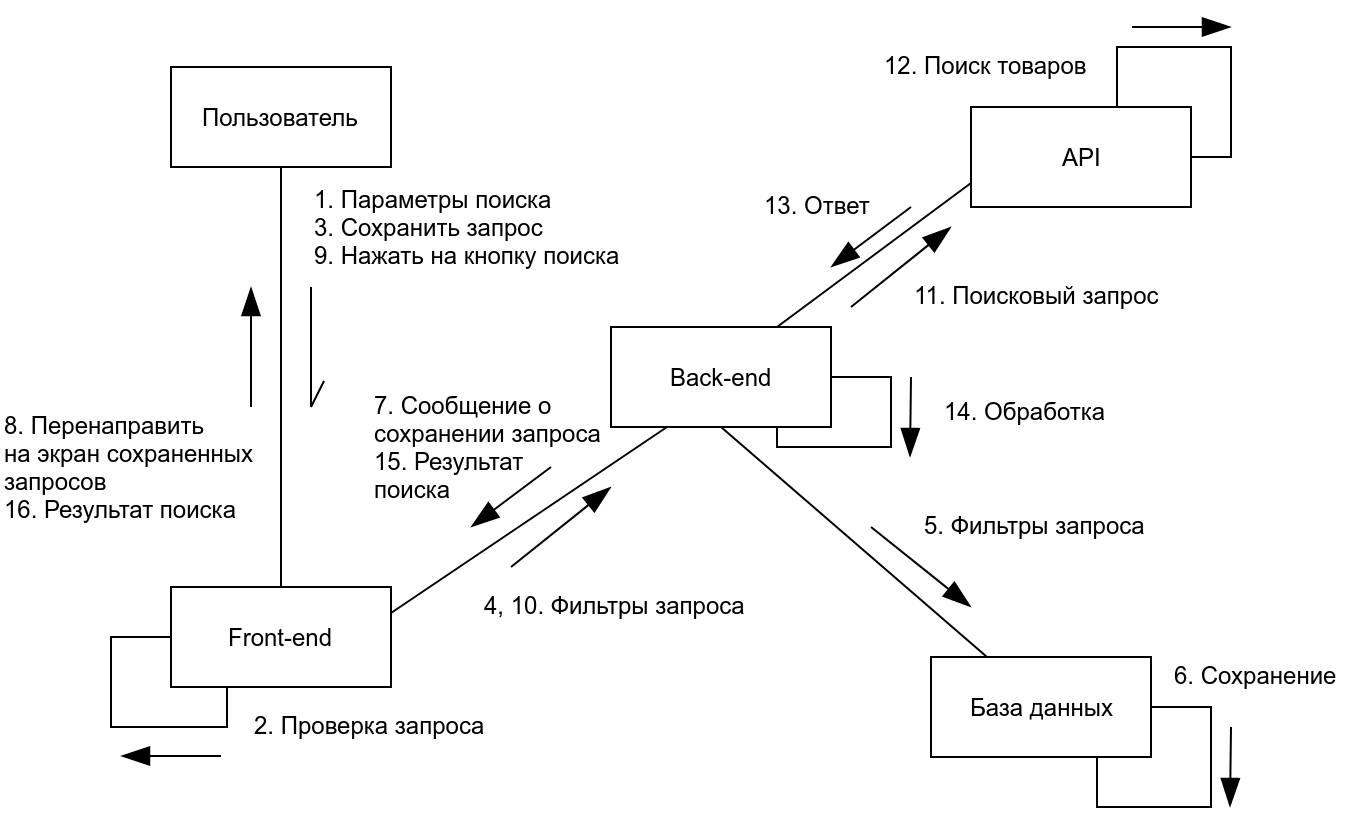

The diagram above was exported from draw.io. Its source (the exported page's mxGraphModel, read from the mxfile embedded in the PNG):
<mxGraphModel dx="459" dy="253" grid="1" gridSize="10" guides="1" tooltips="1" connect="1" arrows="1" fold="1" page="1" pageScale="1" pageWidth="850" pageHeight="1100" math="0" shadow="0">
  <root>
    <mxCell id="0" />
    <mxCell id="1" parent="0" />
    <mxCell id="SPaSn_SCSnu-o-8YVNOk-1" value="Back-end" style="html=1;" parent="1" vertex="1">
      <mxGeometry x="370" y="220" width="110" height="50" as="geometry" />
    </mxCell>
    <mxCell id="SPaSn_SCSnu-o-8YVNOk-2" value="API" style="html=1;" parent="1" vertex="1">
      <mxGeometry x="550" y="110" width="110" height="50" as="geometry" />
    </mxCell>
    <mxCell id="SPaSn_SCSnu-o-8YVNOk-3" value="Front-end" style="html=1;" parent="1" vertex="1">
      <mxGeometry x="150" y="350" width="110" height="50" as="geometry" />
    </mxCell>
    <mxCell id="SPaSn_SCSnu-o-8YVNOk-4" value="База данных" style="html=1;" parent="1" vertex="1">
      <mxGeometry x="530" y="385" width="110" height="50" as="geometry" />
    </mxCell>
    <mxCell id="SPaSn_SCSnu-o-8YVNOk-8" style="edgeStyle=none;rounded=0;orthogonalLoop=1;jettySize=auto;html=1;exitX=0.5;exitY=1;exitDx=0;exitDy=0;entryX=0.5;entryY=0;entryDx=0;entryDy=0;endArrow=none;endFill=0;" parent="1" source="SPaSn_SCSnu-o-8YVNOk-5" target="SPaSn_SCSnu-o-8YVNOk-3" edge="1">
      <mxGeometry relative="1" as="geometry" />
    </mxCell>
    <mxCell id="SPaSn_SCSnu-o-8YVNOk-5" value="Пользователь" style="html=1;" parent="1" vertex="1">
      <mxGeometry x="150" y="90" width="110" height="50" as="geometry" />
    </mxCell>
    <mxCell id="SPaSn_SCSnu-o-8YVNOk-10" style="edgeStyle=none;rounded=0;orthogonalLoop=1;jettySize=auto;html=1;exitX=0.25;exitY=1;exitDx=0;exitDy=0;entryX=1;entryY=0.25;entryDx=0;entryDy=0;endArrow=none;endFill=0;" parent="1" source="SPaSn_SCSnu-o-8YVNOk-1" target="SPaSn_SCSnu-o-8YVNOk-3" edge="1">
      <mxGeometry relative="1" as="geometry">
        <mxPoint x="233" y="150" as="sourcePoint" />
        <mxPoint x="352" y="240" as="targetPoint" />
      </mxGeometry>
    </mxCell>
    <mxCell id="SPaSn_SCSnu-o-8YVNOk-11" style="edgeStyle=none;rounded=0;orthogonalLoop=1;jettySize=auto;html=1;exitX=0.75;exitY=0;exitDx=0;exitDy=0;entryX=0;entryY=0.75;entryDx=0;entryDy=0;endArrow=none;endFill=0;" parent="1" source="SPaSn_SCSnu-o-8YVNOk-1" target="SPaSn_SCSnu-o-8YVNOk-2" edge="1">
      <mxGeometry relative="1" as="geometry">
        <mxPoint x="408" y="280" as="sourcePoint" />
        <mxPoint x="270" y="373" as="targetPoint" />
      </mxGeometry>
    </mxCell>
    <mxCell id="SPaSn_SCSnu-o-8YVNOk-12" style="edgeStyle=none;rounded=0;orthogonalLoop=1;jettySize=auto;html=1;exitX=0.5;exitY=1;exitDx=0;exitDy=0;entryX=0.25;entryY=0;entryDx=0;entryDy=0;endArrow=none;endFill=0;" parent="1" source="SPaSn_SCSnu-o-8YVNOk-1" target="SPaSn_SCSnu-o-8YVNOk-4" edge="1">
      <mxGeometry relative="1" as="geometry">
        <mxPoint x="418" y="290" as="sourcePoint" />
        <mxPoint x="280" y="383" as="targetPoint" />
      </mxGeometry>
    </mxCell>
    <mxCell id="SPaSn_SCSnu-o-8YVNOk-13" value="" style="endArrow=openAsync;endFill=0;endSize=12;html=1;" parent="1" edge="1">
      <mxGeometry width="160" relative="1" as="geometry">
        <mxPoint x="220" y="200" as="sourcePoint" />
        <mxPoint x="220" y="260" as="targetPoint" />
      </mxGeometry>
    </mxCell>
    <mxCell id="SPaSn_SCSnu-o-8YVNOk-14" value="1. Параметры поиска&lt;br&gt;3. Сохранить запрос&lt;br&gt;9. Нажать на кнопку поиска&lt;br&gt;" style="text;html=1;resizable=0;points=[];align=left;verticalAlign=middle;labelBackgroundColor=#ffffff;" parent="SPaSn_SCSnu-o-8YVNOk-13" vertex="1" connectable="0">
      <mxGeometry x="-0.3229" y="2" relative="1" as="geometry">
        <mxPoint x="-2" y="-50" as="offset" />
      </mxGeometry>
    </mxCell>
    <mxCell id="SPaSn_SCSnu-o-8YVNOk-15" style="edgeStyle=orthogonalEdgeStyle;rounded=0;orthogonalLoop=1;jettySize=auto;html=1;entryX=0;entryY=0.5;entryDx=0;entryDy=0;endArrow=none;endFill=0;exitX=0.25;exitY=1;exitDx=0;exitDy=0;" parent="1" source="SPaSn_SCSnu-o-8YVNOk-3" target="SPaSn_SCSnu-o-8YVNOk-3" edge="1">
      <mxGeometry relative="1" as="geometry">
        <mxPoint x="100" y="450" as="sourcePoint" />
        <mxPoint x="270" y="373" as="targetPoint" />
        <Array as="points">
          <mxPoint x="178" y="420" />
          <mxPoint x="120" y="420" />
          <mxPoint x="120" y="375" />
        </Array>
      </mxGeometry>
    </mxCell>
    <mxCell id="SPaSn_SCSnu-o-8YVNOk-16" value="2. Проверка запроса" style="text;html=1;resizable=0;points=[];autosize=1;align=left;verticalAlign=top;spacingTop=-4;" parent="1" vertex="1">
      <mxGeometry x="190" y="410" width="130" height="20" as="geometry" />
    </mxCell>
    <mxCell id="SPaSn_SCSnu-o-8YVNOk-17" value="" style="endArrow=blockThin;endFill=1;endSize=12;html=1;" parent="1" edge="1">
      <mxGeometry width="160" relative="1" as="geometry">
        <mxPoint x="175" y="434.5" as="sourcePoint" />
        <mxPoint x="125" y="434.5" as="targetPoint" />
        <Array as="points">
          <mxPoint x="155" y="434.5" />
        </Array>
      </mxGeometry>
    </mxCell>
    <mxCell id="SPaSn_SCSnu-o-8YVNOk-18" value="" style="endArrow=blockThin;endFill=1;endSize=12;html=1;" parent="1" edge="1">
      <mxGeometry width="160" relative="1" as="geometry">
        <mxPoint x="320" y="340" as="sourcePoint" />
        <mxPoint x="370" y="300" as="targetPoint" />
        <Array as="points" />
      </mxGeometry>
    </mxCell>
    <mxCell id="SPaSn_SCSnu-o-8YVNOk-19" value="" style="endArrow=blockThin;endFill=1;endSize=12;html=1;" parent="1" edge="1">
      <mxGeometry width="160" relative="1" as="geometry">
        <mxPoint x="340" y="290" as="sourcePoint" />
        <mxPoint x="300" y="320" as="targetPoint" />
        <Array as="points" />
      </mxGeometry>
    </mxCell>
    <mxCell id="SPaSn_SCSnu-o-8YVNOk-20" value="4, 10. Фильтры запроса" style="text;html=1;resizable=0;points=[];autosize=1;align=left;verticalAlign=top;spacingTop=-4;" parent="1" vertex="1">
      <mxGeometry x="305" y="350" width="150" height="20" as="geometry" />
    </mxCell>
    <mxCell id="SPaSn_SCSnu-o-8YVNOk-21" value="5. Фильтры запроса" style="text;html=1;resizable=0;points=[];autosize=1;align=left;verticalAlign=top;spacingTop=-4;" parent="1" vertex="1">
      <mxGeometry x="525" y="310" width="130" height="20" as="geometry" />
    </mxCell>
    <mxCell id="SPaSn_SCSnu-o-8YVNOk-22" value="" style="endArrow=blockThin;endFill=1;endSize=12;html=1;" parent="1" edge="1">
      <mxGeometry width="160" relative="1" as="geometry">
        <mxPoint x="500" y="320" as="sourcePoint" />
        <mxPoint x="550" y="360" as="targetPoint" />
        <Array as="points" />
      </mxGeometry>
    </mxCell>
    <mxCell id="SPaSn_SCSnu-o-8YVNOk-23" value="7. Сообщение о &lt;br&gt;сохранении запроса&lt;br&gt;15. Результат &lt;br&gt;поиска&lt;br&gt;" style="text;html=1;resizable=0;points=[];autosize=1;align=left;verticalAlign=top;spacingTop=-4;" parent="1" vertex="1">
      <mxGeometry x="250" y="250" width="130" height="60" as="geometry" />
    </mxCell>
    <mxCell id="SPaSn_SCSnu-o-8YVNOk-24" style="edgeStyle=orthogonalEdgeStyle;rounded=0;orthogonalLoop=1;jettySize=auto;html=1;endArrow=none;endFill=0;entryX=1;entryY=0.5;entryDx=0;entryDy=0;exitX=0.75;exitY=1;exitDx=0;exitDy=0;" parent="1" source="SPaSn_SCSnu-o-8YVNOk-4" target="SPaSn_SCSnu-o-8YVNOk-4" edge="1">
      <mxGeometry relative="1" as="geometry">
        <mxPoint x="490" y="460" as="sourcePoint" />
        <mxPoint x="510" y="510" as="targetPoint" />
        <Array as="points">
          <mxPoint x="613" y="460" />
          <mxPoint x="670" y="460" />
          <mxPoint x="670" y="410" />
        </Array>
      </mxGeometry>
    </mxCell>
    <mxCell id="SPaSn_SCSnu-o-8YVNOk-25" value="" style="endArrow=blockThin;endFill=1;endSize=12;html=1;" parent="1" edge="1">
      <mxGeometry width="160" relative="1" as="geometry">
        <mxPoint x="680" y="420" as="sourcePoint" />
        <mxPoint x="679.5" y="460" as="targetPoint" />
        <Array as="points" />
      </mxGeometry>
    </mxCell>
    <mxCell id="SPaSn_SCSnu-o-8YVNOk-26" value="6. Сохранение" style="text;html=1;resizable=0;points=[];autosize=1;align=left;verticalAlign=top;spacingTop=-4;" parent="1" vertex="1">
      <mxGeometry x="650" y="385" width="100" height="20" as="geometry" />
    </mxCell>
    <mxCell id="SPaSn_SCSnu-o-8YVNOk-27" value="8. Перенаправить&lt;br&gt;на экран сохраненных&lt;br&gt;запросов&lt;br&gt;16. Результат поиска&lt;br&gt;" style="text;html=1;resizable=0;points=[];autosize=1;align=left;verticalAlign=top;spacingTop=-4;" parent="1" vertex="1">
      <mxGeometry x="65" y="260" width="140" height="60" as="geometry" />
    </mxCell>
    <mxCell id="SPaSn_SCSnu-o-8YVNOk-28" value="" style="endArrow=blockThin;endFill=1;endSize=12;html=1;" parent="1" edge="1">
      <mxGeometry width="160" relative="1" as="geometry">
        <mxPoint x="190" y="260" as="sourcePoint" />
        <mxPoint x="190" y="200" as="targetPoint" />
        <Array as="points" />
      </mxGeometry>
    </mxCell>
    <mxCell id="SPaSn_SCSnu-o-8YVNOk-29" value="" style="endArrow=blockThin;endFill=1;endSize=12;html=1;" parent="1" edge="1">
      <mxGeometry width="160" relative="1" as="geometry">
        <mxPoint x="490" y="210" as="sourcePoint" />
        <mxPoint x="540" y="170" as="targetPoint" />
        <Array as="points" />
      </mxGeometry>
    </mxCell>
    <mxCell id="SPaSn_SCSnu-o-8YVNOk-30" value="" style="endArrow=blockThin;endFill=1;endSize=12;html=1;" parent="1" edge="1">
      <mxGeometry width="160" relative="1" as="geometry">
        <mxPoint x="520" y="160" as="sourcePoint" />
        <mxPoint x="480" y="190" as="targetPoint" />
        <Array as="points" />
      </mxGeometry>
    </mxCell>
    <mxCell id="SPaSn_SCSnu-o-8YVNOk-31" value="11. Поисковый запрос" style="text;html=1;resizable=0;points=[];autosize=1;align=left;verticalAlign=top;spacingTop=-4;" parent="1" vertex="1">
      <mxGeometry x="520" y="195" width="140" height="20" as="geometry" />
    </mxCell>
    <mxCell id="SPaSn_SCSnu-o-8YVNOk-32" style="edgeStyle=orthogonalEdgeStyle;rounded=0;orthogonalLoop=1;jettySize=auto;html=1;endArrow=none;endFill=0;entryX=1;entryY=0.5;entryDx=0;entryDy=0;exitX=0.5;exitY=0;exitDx=0;exitDy=0;" parent="1" source="SPaSn_SCSnu-o-8YVNOk-2" target="SPaSn_SCSnu-o-8YVNOk-2" edge="1">
      <mxGeometry relative="1" as="geometry">
        <mxPoint x="623" y="445" as="sourcePoint" />
        <mxPoint x="650" y="420" as="targetPoint" />
        <Array as="points">
          <mxPoint x="623" y="110" />
          <mxPoint x="623" y="80" />
          <mxPoint x="680" y="80" />
          <mxPoint x="680" y="135" />
        </Array>
      </mxGeometry>
    </mxCell>
    <mxCell id="SPaSn_SCSnu-o-8YVNOk-33" value="" style="endArrow=blockThin;endFill=1;endSize=12;html=1;" parent="1" edge="1">
      <mxGeometry width="160" relative="1" as="geometry">
        <mxPoint x="630.5" y="70" as="sourcePoint" />
        <mxPoint x="680" y="70" as="targetPoint" />
        <Array as="points" />
      </mxGeometry>
    </mxCell>
    <mxCell id="SPaSn_SCSnu-o-8YVNOk-34" value="12. Поиск товаров" style="text;html=1;resizable=0;points=[];autosize=1;align=left;verticalAlign=top;spacingTop=-4;" parent="1" vertex="1">
      <mxGeometry x="505" y="80" width="120" height="20" as="geometry" />
    </mxCell>
    <mxCell id="SPaSn_SCSnu-o-8YVNOk-35" value="13. Ответ" style="text;html=1;resizable=0;points=[];autosize=1;align=left;verticalAlign=top;spacingTop=-4;" parent="1" vertex="1">
      <mxGeometry x="445" y="150" width="70" height="20" as="geometry" />
    </mxCell>
    <mxCell id="SPaSn_SCSnu-o-8YVNOk-36" style="edgeStyle=orthogonalEdgeStyle;rounded=0;orthogonalLoop=1;jettySize=auto;html=1;endArrow=none;endFill=0;entryX=1;entryY=0.5;entryDx=0;entryDy=0;exitX=0.75;exitY=1;exitDx=0;exitDy=0;" parent="1" source="SPaSn_SCSnu-o-8YVNOk-1" target="SPaSn_SCSnu-o-8YVNOk-1" edge="1">
      <mxGeometry relative="1" as="geometry">
        <mxPoint x="623" y="445" as="sourcePoint" />
        <mxPoint x="650" y="420" as="targetPoint" />
        <Array as="points">
          <mxPoint x="453" y="280" />
          <mxPoint x="510" y="280" />
          <mxPoint x="510" y="245" />
        </Array>
      </mxGeometry>
    </mxCell>
    <mxCell id="SPaSn_SCSnu-o-8YVNOk-37" value="" style="endArrow=blockThin;endFill=1;endSize=12;html=1;" parent="1" edge="1">
      <mxGeometry width="160" relative="1" as="geometry">
        <mxPoint x="520" y="245" as="sourcePoint" />
        <mxPoint x="519.5" y="285" as="targetPoint" />
        <Array as="points" />
      </mxGeometry>
    </mxCell>
    <mxCell id="SPaSn_SCSnu-o-8YVNOk-38" value="14. Обработка" style="text;html=1;resizable=0;points=[];autosize=1;align=left;verticalAlign=top;spacingTop=-4;" parent="1" vertex="1">
      <mxGeometry x="535" y="252.5" width="100" height="20" as="geometry" />
    </mxCell>
  </root>
</mxGraphModel>